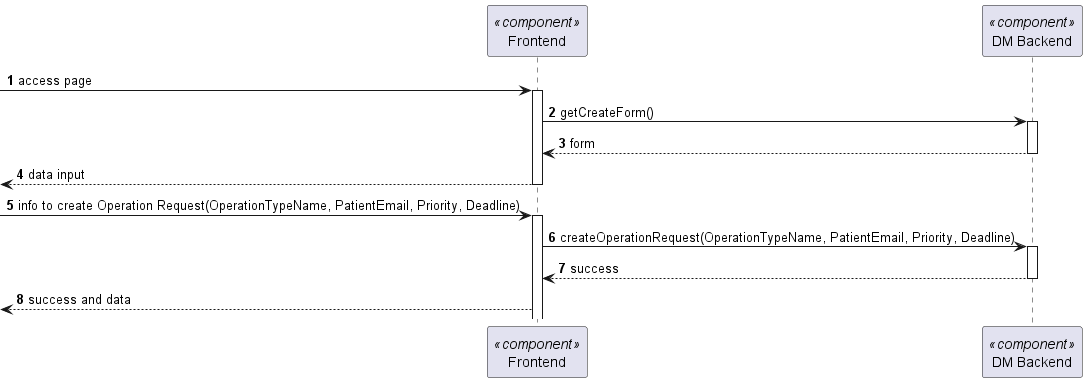

The diagram above was rendered by PlantUML. Its source (embedded in the PNG):
@startuml 5.1.8
skinparam packageStyle rectangle
skinparam shadowing false

autonumber

participant "Frontend" as FE <<component>>
participant "DM Backend" as BE <<component>>



 -> FE: access page
activate FE
FE -> BE: getCreateForm()
activate BE
BE --> FE: form
deactivate BE
<-- FE   : data input
deactivate FE
-> FE : info to create Operation Request(OperationTypeName, PatientEmail, Priority, Deadline)
activate FE
FE -> BE : createOperationRequest(OperationTypeName, PatientEmail, Priority, Deadline)
activate BE
BE --> FE: success
deactivate BE

<-- FE   : success and data


@enduml